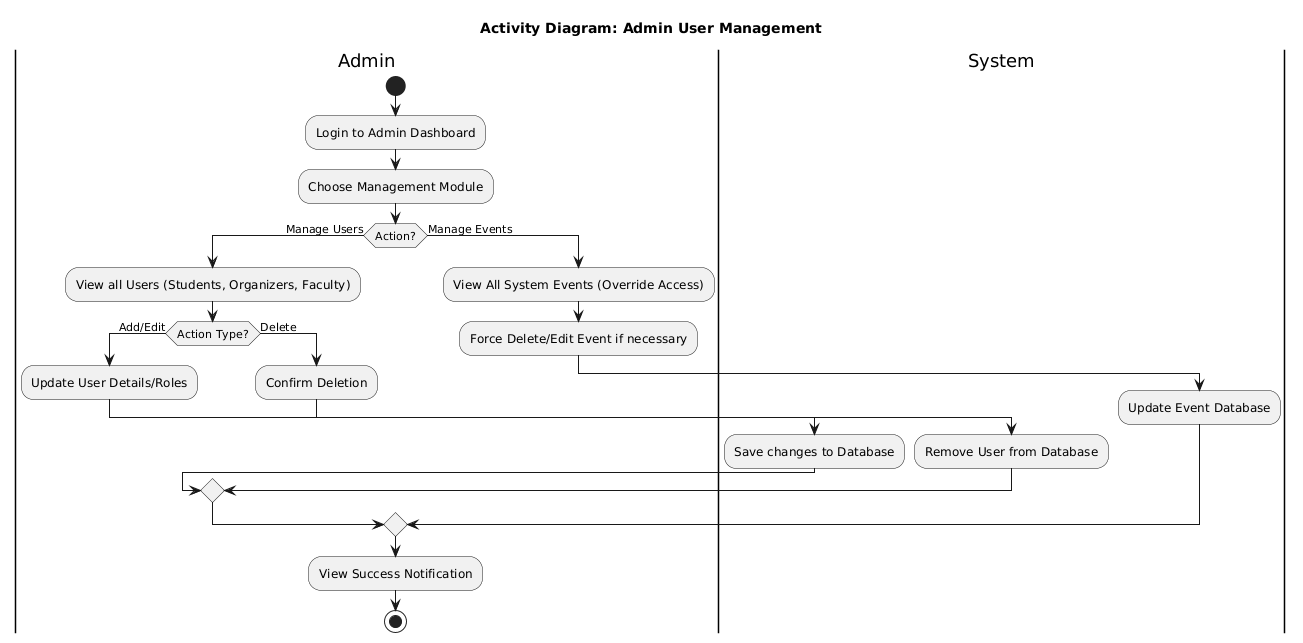

The diagram above was rendered by PlantUML. Its source (embedded in the PNG):
@startuml
title Activity Diagram: Admin User Management

|Admin|
start
:Login to Admin Dashboard;
:Choose Management Module;
if (Action?) then (Manage Users)
  :View all Users (Students, Organizers, Faculty);
  if (Action Type?) then (Add/Edit)
    :Update User Details/Roles;
    |System|
    :Save changes to Database;
  else (Delete)
    |Admin|
    :Confirm Deletion;
    |System|
    :Remove User from Database;
  endif
else (Manage Events)
  |Admin|
  :View All System Events (Override Access);
  :Force Delete/Edit Event if necessary;
  |System|
  :Update Event Database;
endif
|Admin|
:View Success Notification;
stop
@enduml